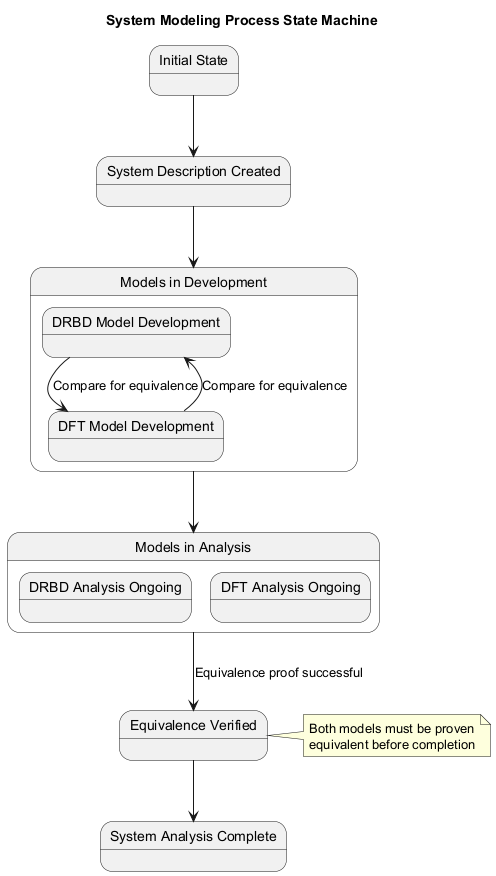

The diagram above was rendered by PlantUML. Its source (embedded in the PNG):
@startuml
title System Modeling Process State Machine

state "Initial State" as Initial
state "System Description Created" as SysDesc
state "Models in Development" as Modeling {
  state "DRBD Model Development" as DRBD
  state "DFT Model Development" as DFT
}
state "Models in Analysis" as Analysis {
  state "DRBD Analysis Ongoing" as DRBDAnalysis
  state "DFT Analysis Ongoing" as DFTAnalysis
}
state "Equivalence Verified" as Verified
state "System Analysis Complete" as Complete

Initial --> SysDesc
SysDesc --> Modeling
Modeling --> Analysis
Analysis --> Verified : Equivalence proof successful
Verified --> Complete

DRBD --> DFT : Compare for equivalence
DFT --> DRBD : Compare for equivalence

note right of Verified
  Both models must be proven
  equivalent before completion
endnote
@enduml